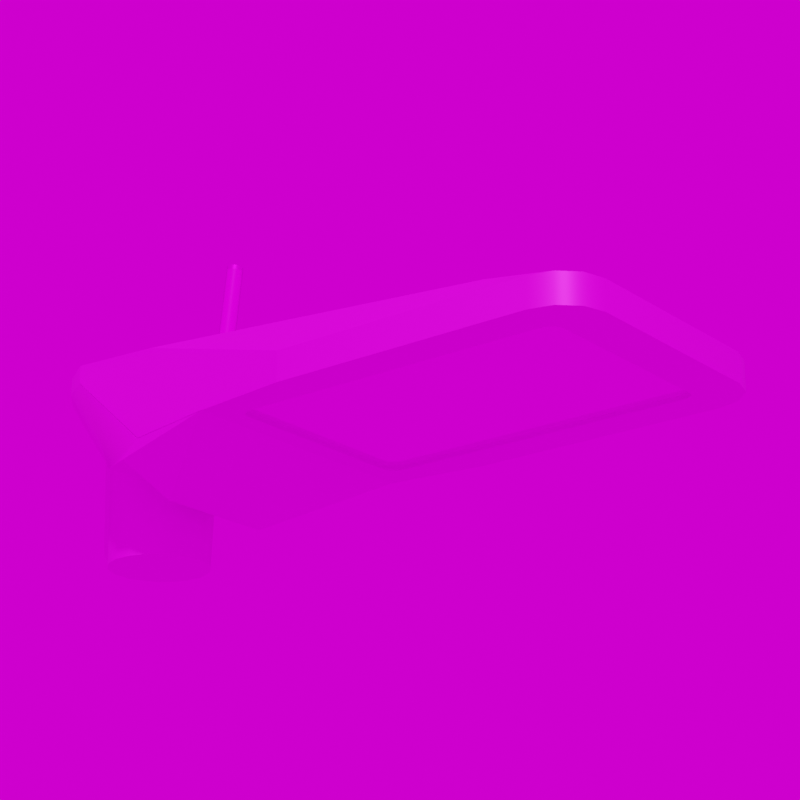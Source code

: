 # Source: Alfons_I.blend  (saved by Blender 3.6.11; exported with 4.5.12 LTS)
import bpy
from mathutils import Matrix  # noqa: F401  (used for matrix-valued properties, if any)

bpy.ops.wm.read_factory_settings(use_empty=True)
scene = bpy.context.scene
scene.name = 'Scene'

# ---- collections
col_collection = bpy.data.collections.new('Collection'); scene.collection.children.link(col_collection)

# ---- images (referenced by path relative to the original .blend; pixels are not part of the script)
import os
ASSET_DIR = os.environ.get("B2B_ASSET_DIR", "")  # directory of the original .blend (textures are referenced by path, not embedded)
HERE = os.path.dirname(os.path.abspath(__file__))  # packed textures are extracted next to this script under _unpacked/

def load_image(name, relpath, width, height, colorspace="sRGB"):
    """Load a texture the original file referenced (path relative to the .blend, or extracted next to this script)."""
    p = next((c for c in (os.path.join(HERE, relpath), os.path.join(ASSET_DIR, relpath)) if relpath and os.path.exists(c)), "")
    if p:
        img = bpy.data.images.load(p, check_existing=True)
        img.name = name
    else:  # same state as the original file: an image datablock whose file is absent (Cycles renders it pink)
        img = bpy.data.images.new(name, width, height)
        img.source = "FILE"
        img.filepath = "//" + (relpath or name)
    img.colorspace_settings.name = colorspace
    return img
img_ral_7016_anthrazitgrau_jpg_001 = load_image('RAL_7016_Anthrazitgrau.jpg.001', 'RAL_7016_Anthrazitgrau.jpg', 1024, 1024, 'sRGB')
img_led_4x8_jpg_001 = load_image('LED_4x8.jpg.001', 'LED_4x8.jpg', 1024, 1024, 'sRGB')
img_ral_9005_tiefschwarz_jpg_001 = load_image('RAL_9005_Tiefschwarz.jpg.001', 'RAL_9005_Tiefschwarz.jpg', 1024, 1024, 'sRGB')
img_metal012_1k_color_jpg_001 = load_image('Metal012_1K_Color.jpg.001', 'Metal012_1K_Color.jpg', 1024, 1024, 'sRGB')
img_kloofendal_48d_partly_cloudy_puresky_8k_hdr_001 = load_image('kloofendal_48d_partly_cloudy_puresky_8k.hdr.001', 'kloofendal_48d_partly_cloudy_puresky_8k.hdr', 1024, 1024, 'Linear Rec.709')

# ---- materials (node trees are filled in below, after node groups)
mat_anthrazitgrau = bpy.data.materials.new('Anthrazitgrau')
mat_led_4x8 = bpy.data.materials.new('LED 4x8')
mat_tiefschwarz_001 = bpy.data.materials.new('Tiefschwarz.001')
mat_metall = bpy.data.materials.new('Metall')

# ---- node groups
ng_auto_smooth = bpy.data.node_groups.new('Auto Smooth', 'GeometryNodeTree')
_s = ng_auto_smooth.interface.new_socket(name='Geometry', in_out='OUTPUT', socket_type='NodeSocketGeometry')
_s = ng_auto_smooth.interface.new_socket(name='Geometry', in_out='INPUT', socket_type='NodeSocketGeometry')
_s = ng_auto_smooth.interface.new_socket(name='Angle', in_out='INPUT', socket_type='NodeSocketFloat')
_s.subtype = 'ANGLE'
_s.min_value = 0.0
_s.max_value = 3.142
ng_auto_smooth.is_modifier = True
_N = ng_auto_smooth.nodes; _L = ng_auto_smooth.links
n0 = _N.new('NodeGroupOutput'); n0.name = 'Group Output'; n0.location = (480, -100)
n1 = _N.new('NodeGroupInput'); n1.name = 'Group Input'; n1.location = (-420, -300)
n2 = _N.new('NodeGroupInput'); n2.name = 'Group Input.001'; n2.location = (-60, -100)
n3 = _N.new('GeometryNodeSetShadeSmooth'); n3.name = 'Set Shade Smooth'; n3.location = (120, -100)
n3.domain = 'EDGE'
n4 = _N.new('GeometryNodeSetShadeSmooth'); n4.name = 'Set Shade Smooth.001'; n4.location = (300, -100)
n5 = _N.new('GeometryNodeInputMeshEdgeAngle'); n5.name = 'Edge Angle'; n5.location = (-420, -220)
n6 = _N.new('GeometryNodeInputEdgeSmooth'); n6.name = 'Is Edge Smooth'; n6.location = (-60, -160)
n7 = _N.new('GeometryNodeInputShadeSmooth'); n7.name = 'Is Face Smooth'; n7.location = (-240, -340)
n8 = _N.new('FunctionNodeBooleanMath'); n8.name = 'Boolean Math'; n8.location = (-60, -220)
n9 = _N.new('FunctionNodeCompare'); n9.name = 'Compare'; n9.location = (-240, -180)
n9.operation = 'LESS_EQUAL'
_L.new(n5.outputs[0], n9.inputs[0])
_L.new(n4.outputs[0], n0.inputs[0])
_L.new(n1.outputs[1], n9.inputs[1])
_L.new(n9.outputs[0], n8.inputs[0])
_L.new(n7.outputs[0], n8.inputs[1])
_L.new(n2.outputs[0], n3.inputs[0])
_L.new(n6.outputs[0], n3.inputs[1])
_L.new(n3.outputs[0], n4.inputs[0])
_L.new(n8.outputs[0], n3.inputs[2])
n0.is_active_output = True

# ---- material node trees
mat_anthrazitgrau.use_nodes = True; mat_anthrazitgrau.node_tree.nodes.clear()
_N = mat_anthrazitgrau.node_tree.nodes; _L = mat_anthrazitgrau.node_tree.links
n0 = _N.new('ShaderNodeBsdfPrincipled'); n0.name = 'Principled BSDF'; n0.location = (10, 300)
n0.distribution = 'GGX'
n0.subsurface_method = 'RANDOM_WALK_SKIN'
n0.inputs[1].default_value = 0.5
n0.inputs[3].default_value = 1.45
n0.inputs[27].default_value = (0.0, 0.0, 0.0, 1.0)
n0.inputs[28].default_value = 1.0
n1 = _N.new('ShaderNodeOutputMaterial'); n1.name = 'Material Output'; n1.location = (300, 300)
n2 = _N.new('ShaderNodeTexImage'); n2.name = 'Image Texture'; n2.location = (-280, 280)
n2.image = img_ral_7016_anthrazitgrau_jpg_001
_L.new(n0.outputs[0], n1.inputs[0])
_L.new(n2.outputs[0], n0.inputs[0])
n1.is_active_output = True
mat_led_4x8.use_nodes = True; mat_led_4x8.node_tree.nodes.clear()
_N = mat_led_4x8.node_tree.nodes; _L = mat_led_4x8.node_tree.links
n0 = _N.new('ShaderNodeBsdfPrincipled'); n0.name = 'Principled BSDF'; n0.location = (10, 300)
n0.distribution = 'GGX'
n0.subsurface_method = 'RANDOM_WALK_SKIN'
n0.inputs[1].default_value = 0.9
n0.inputs[2].default_value = 0.1
n0.inputs[3].default_value = 1.45
n0.inputs[27].default_value = (0.0, 0.0, 0.0, 1.0)
n0.inputs[28].default_value = 1.0
n1 = _N.new('ShaderNodeOutputMaterial'); n1.name = 'Material Output'; n1.location = (300, 300)
n2 = _N.new('ShaderNodeTexImage'); n2.name = 'Image Texture'; n2.location = (-280, 280)
n2.image = img_led_4x8_jpg_001
_L.new(n0.outputs[0], n1.inputs[0])
_L.new(n2.outputs[0], n0.inputs[0])
n1.is_active_output = True
mat_tiefschwarz_001.use_nodes = True; mat_tiefschwarz_001.node_tree.nodes.clear()
_N = mat_tiefschwarz_001.node_tree.nodes; _L = mat_tiefschwarz_001.node_tree.links
n0 = _N.new('ShaderNodeBsdfPrincipled'); n0.name = 'Principled BSDF'; n0.location = (10, 300)
n0.distribution = 'GGX'
n0.subsurface_method = 'RANDOM_WALK_SKIN'
n0.inputs[1].default_value = 0.5
n0.inputs[2].default_value = 0.2
n0.inputs[3].default_value = 1.45
n0.inputs[27].default_value = (0.0, 0.0, 0.0, 1.0)
n0.inputs[28].default_value = 1.0
n1 = _N.new('ShaderNodeOutputMaterial'); n1.name = 'Material Output'; n1.location = (300, 300)
n2 = _N.new('ShaderNodeTexImage'); n2.name = 'Image Texture'; n2.location = (-280, 280)
n2.image = img_ral_9005_tiefschwarz_jpg_001
_L.new(n0.outputs[0], n1.inputs[0])
_L.new(n2.outputs[0], n0.inputs[0])
n1.is_active_output = True
mat_metall.use_nodes = True; mat_metall.node_tree.nodes.clear()
_N = mat_metall.node_tree.nodes; _L = mat_metall.node_tree.links
n0 = _N.new('ShaderNodeBsdfPrincipled'); n0.name = 'Principled BSDF'; n0.location = (10, 300)
n0.distribution = 'GGX'
n0.subsurface_method = 'RANDOM_WALK_SKIN'
n0.inputs[1].default_value = 0.9
n0.inputs[2].default_value = 0.4
n0.inputs[3].default_value = 1.45
n0.inputs[27].default_value = (0.0, 0.0, 0.0, 1.0)
n0.inputs[28].default_value = 1.0
n1 = _N.new('ShaderNodeOutputMaterial'); n1.name = 'Material Output'; n1.location = (300, 300)
n2 = _N.new('ShaderNodeTexImage'); n2.name = 'Image Texture'; n2.location = (-280, 280)
n2.image = img_metal012_1k_color_jpg_001
_L.new(n0.outputs[0], n1.inputs[0])
_L.new(n2.outputs[0], n0.inputs[0])
n1.is_active_output = True

# ---- world
world_world = bpy.data.worlds.new('World'); scene.world = world_world
world_world.use_nodes = True; world_world.node_tree.nodes.clear()
_N = world_world.node_tree.nodes; _L = world_world.node_tree.links
n0 = _N.new('ShaderNodeOutputWorld'); n0.name = 'World Output'; n0.location = (300, 300)
n1 = _N.new('ShaderNodeBackground'); n1.name = 'Background'; n1.location = (10, 300)
n2 = _N.new('ShaderNodeTexEnvironment'); n2.name = 'Environment Texture'; n2.location = (-280, 280)
n2.image = img_kloofendal_48d_partly_cloudy_puresky_8k_hdr_001
_L.new(n1.outputs[0], n0.inputs[0])
_L.new(n2.outputs[0], n1.inputs[0])
n0.is_active_output = True
world_world.color = (0.05088, 0.05088, 0.05088)
world_world.use_sun_shadow = False
world_world.sun_shadow_jitter_overblur = 0.0

# ---- cameras
cam_camera = bpy.data.cameras.new('Camera')
cam_camera.lens = 100.0

# ---- meshes
me_cylinder_003 = bpy.data.meshes.new('Cylinder.003')
me_cylinder_003.from_pydata([(0.0, 0.04, -0.07669), (-2.265e-11, 0.04211, 0.05), (0.01531, 0.03696, -0.07669), (0.01665, 0.0388, 0.05), (0.02828, 0.02828, -0.07669), (0.03076, 0.02937, 0.05), (0.03696, 0.01531, -0.07669), (0.04019, 0.01526, 0.05), (0.04, 0.0, -0.07669), (0.0435, -0.001387, 0.05), (0.03696, -0.01531, -0.07669), (0.04019, -0.01803, 0.05), (0.02828, -0.02828, -0.07669), (0.03076, -0.03214, 0.05), (0.01531, -0.03696, -0.07669), (0.01665, -0.04157, 0.05), (0.0, -0.04, -0.07669), (-2.265e-11, -0.04488, 0.05), (-0.01531, -0.03696, -0.07669), (-0.01665, -0.04157, 0.05), (-0.02828, -0.02828, -0.07669), (-0.03076, -0.03214, 0.05), (-0.03696, -0.01531, -0.07669), (-0.04019, -0.01803, 0.05), (-0.04, 0.0, -0.07669), (-0.0435, -0.001387, 0.05), (-0.03696, 0.01531, -0.07669), (-0.04019, 0.01526, 0.05), (-0.02828, 0.02828, -0.07669), (-0.03076, 0.02937, 0.05), (-0.01531, 0.03696, -0.07669), (-0.01665, 0.0388, 0.05), (0.002759, 0.05387, -0.0603), (0.01807, 0.05083, -0.0603), (0.01978, 0.05456, 0.05346), (0.003135, 0.05787, 0.05346)], [], [(3, 33, 34), (3, 4, 2), (5, 6, 4), (7, 8, 6), (9, 10, 8), (11, 12, 10), (13, 14, 12), (15, 16, 14), (16, 19, 18), (18, 21, 20), (20, 23, 22), (22, 25, 24), (24, 27, 26), (26, 29, 28), (21, 13, 5), (28, 31, 30), (30, 1, 0), (22, 26, 30), (35, 33, 32), (3, 35, 1), (1, 32, 0), (2, 32, 33), (3, 2, 33), (3, 5, 4), (5, 7, 6), (7, 9, 8), (9, 11, 10), (11, 13, 12), (13, 15, 14), (15, 17, 16), (16, 17, 19), (18, 19, 21), (20, 21, 23), (22, 23, 25), (24, 25, 27), (26, 27, 29), (5, 3, 1), (1, 31, 29), (29, 27, 21), (27, 25, 21), (25, 23, 21), (21, 19, 13), (19, 17, 13), (17, 15, 13), (13, 11, 9), (9, 7, 13), (7, 5, 13), (5, 1, 21), (1, 29, 21), (28, 29, 31), (30, 31, 1), (30, 0, 2), (2, 4, 6), (6, 8, 10), (10, 12, 14), (14, 16, 18), (18, 20, 22), (22, 24, 26), (26, 28, 30), (30, 2, 14), (2, 6, 14), (6, 10, 14), (14, 18, 30), (18, 22, 30), (35, 34, 33), (3, 34, 35), (1, 35, 32), (2, 0, 32)])
me_cylinder_003.polygons.foreach_set('use_smooth', [True] * 68)
_uv = me_cylinder_003.uv_layers.new(name='UVMap')
_uv.uv.foreach_set('vector', [0.9375, 1.0, 0.9375, 0.5, 0.9375, 1.0, 0.9375, 1.0, 0.875, 0.5, 0.9375, 0.5, 0.875, 1.0, 0.8125, 0.5, 0.875, 0.5, 0.8125, 1.0, 0.75, 0.5, 0.8125, 0.5, 0.75, 1.0, 0.6875, 0.5, 0.75, 0.5, 0.6875, 1.0, 0.625, 0.5, 0.6875, 0.5, 0.625, 1.0, 0.5625, 0.5, 0.625, 0.5, 0.5625, 1.0, 0.5, 0.5, 0.5625, 0.5, 0.5, 0.5, 0.4375, 1.0, 0.4375, 0.5, 0.4375, 0.5, 0.375, 1.0, 0.375, 0.5, 0.375, 0.5, 0.3125, 1.0, 0.3125, 0.5, 0.3125, 0.5, 0.25, 1.0, 0.25, 0.5, 0.25, 0.5, 0.1875, 1.0, 0.1875, 0.5, 0.1875, 0.5, 0.125, 1.0, 0.125, 0.5, 0.08029, 0.08029, 0.4197, 0.08029, 0.4197, 0.4197, 0.125, 0.5, 0.0625, 1.0, 0.0625, 0.5, 0.0625, 0.5, 0.0, 1.0, 0.0, 0.5, 0.5283, 0.1582, 0.5283, 0.3418, 0.6582, 0.4717, 1.0, 1.0, 0.9375, 0.5, 1.0, 0.5, 0.3418, 0.4717, 0.25, 0.49, 0.25, 0.49, 0.0, 1.0, 0.0, 0.5, 0.0, 0.5, 0.8418, 0.4717, 0.75, 0.49, 0.8418, 0.4717, 0.9375, 1.0, 0.9375, 0.5, 0.9375, 0.5, 0.9375, 1.0, 0.875, 1.0, 0.875, 0.5, 0.875, 1.0, 0.8125, 1.0, 0.8125, 0.5, 0.8125, 1.0, 0.75, 1.0, 0.75, 0.5, 0.75, 1.0, 0.6875, 1.0, 0.6875, 0.5, 0.6875, 1.0, 0.625, 1.0, 0.625, 0.5, 0.625, 1.0, 0.5625, 1.0, 0.5625, 0.5, 0.5625, 1.0, 0.5, 1.0, 0.5, 0.5, 0.5, 0.5, 0.5, 1.0, 0.4375, 1.0, 0.4375, 0.5, 0.4375, 1.0, 0.375, 1.0, 0.375, 0.5, 0.375, 1.0, 0.3125, 1.0, 0.3125, 0.5, 0.3125, 1.0, 0.25, 1.0, 0.25, 0.5, 0.25, 1.0, 0.1875, 1.0, 0.1875, 0.5, 0.1875, 1.0, 0.125, 1.0, 0.4197, 0.4197, 0.3418, 0.4717, 0.25, 0.49, 0.25, 0.49, 0.1582, 0.4717, 0.08029, 0.4197, 0.08029, 0.4197, 0.02827, 0.3418, 0.08029, 0.08029, 0.02827, 0.3418, 0.01, 0.25, 0.08029, 0.08029, 0.01, 0.25, 0.02827, 0.1582, 0.08029, 0.08029, 0.08029, 0.08029, 0.1582, 0.02827, 0.4197, 0.08029, 0.1582, 0.02827, 0.25, 0.01, 0.4197, 0.08029, 0.25, 0.01, 0.3418, 0.02827, 0.4197, 0.08029, 0.4197, 0.08029, 0.4717, 0.1582, 0.49, 0.25, 0.49, 0.25, 0.4717, 0.3418, 0.4197, 0.08029, 0.4717, 0.3418, 0.4197, 0.4197, 0.4197, 0.08029, 0.4197, 0.4197, 0.25, 0.49, 0.08029, 0.08029, 0.25, 0.49, 0.08029, 0.4197, 0.08029, 0.08029, 0.125, 0.5, 0.125, 1.0, 0.0625, 1.0, 0.0625, 0.5, 0.0625, 1.0, 0.0, 1.0, 0.6582, 0.4717, 0.75, 0.49, 0.8418, 0.4717, 0.8418, 0.4717, 0.9197, 0.4197, 0.9717, 0.3418, 0.9717, 0.3418, 0.99, 0.25, 0.9717, 0.1582, 0.9717, 0.1582, 0.9197, 0.08029, 0.8418, 0.02827, 0.8418, 0.02827, 0.75, 0.01, 0.6582, 0.02827, 0.6582, 0.02827, 0.5803, 0.08029, 0.5283, 0.1582, 0.5283, 0.1582, 0.51, 0.25, 0.5283, 0.3418, 0.5283, 0.3418, 0.5803, 0.4197, 0.6582, 0.4717, 0.6582, 0.4717, 0.8418, 0.4717, 0.8418, 0.02827, 0.8418, 0.4717, 0.9717, 0.3418, 0.8418, 0.02827, 0.9717, 0.3418, 0.9717, 0.1582, 0.8418, 0.02827, 0.8418, 0.02827, 0.6582, 0.02827, 0.6582, 0.4717, 0.6582, 0.02827, 0.5283, 0.1582, 0.6582, 0.4717, 1.0, 1.0, 0.9375, 1.0, 0.9375, 0.5, 0.3418, 0.4717, 0.3418, 0.4717, 0.25, 0.49, 0.0, 1.0, 0.0, 1.0, 0.0, 0.5, 0.8418, 0.4717, 0.75, 0.49, 0.75, 0.49])
me_cylinder_003.materials.append(mat_anthrazitgrau)
me_cylinder_003.update()
me_cube_002 = bpy.data.meshes.new('Cube.002')
me_cube_002.from_pydata([(-0.2735, -0.2023, 0.05428), (0.2735, -0.2023, -0.02918), (0.2735, -0.2023, 0.05428), (-0.2028, -0.04536, 0.2278), (0.2028, -0.04536, 0.2278), (-0.1981, -0.003869, -0.07843), (0.1981, -0.003869, -0.07843), (-0.2735, -0.4156, 0.05428), (-0.1909, -0.4535, 0.05428), (-0.2605, -0.3784, 0.08621), (-0.2624, -0.4345, 0.05428), (-0.2322, -0.4484, 0.05428), (0.1909, -0.4535, 0.05428), (0.2735, -0.4156, 0.05428), (0.2605, -0.3784, 0.08621), (0.2322, -0.4484, 0.05428), (0.2624, -0.4345, 0.05428), (-0.1734, 0.04513, 0.2129), (-0.01501, 0.09291, 0.1909), (-0.1543, 0.06342, 0.2045), (-0.1175, 0.07892, 0.1974), (-0.06862, 0.08928, 0.1926), (-0.01501, 0.09301, 0.2234), (-0.1734, 0.04551, 0.2663), (-0.06862, 0.08936, 0.2266), (-0.1175, 0.07897, 0.2359), (-0.1543, 0.06341, 0.2499), (0.01501, 0.09291, 0.1909), (0.1734, 0.04513, 0.2129), (0.06862, 0.08928, 0.1926), (0.1175, 0.07892, 0.1974), (0.1543, 0.06342, 0.2045), (0.1734, 0.04551, 0.2663), (0.01501, 0.09301, 0.2234), (0.1543, 0.06341, 0.2499), (0.1175, 0.07897, 0.2359), (0.06862, 0.08936, 0.2266), (-0.2075, -0.02235, -0.07059), (0.2075, -0.02235, -0.07059), (-0.116, -0.03332, -0.1565), (0.116, -0.03332, -0.1565), (-0.2735, -0.2023, -0.02918), (-0.2322, -0.4484, -0.02918), (-0.1909, -0.4535, -0.02918), (-0.2624, -0.4345, -0.02918), (-0.2735, -0.4156, -0.02918), (0.1909, -0.4535, -0.02918), (0.2322, -0.4484, -0.02918), (0.2624, -0.4345, -0.02918), (0.2735, -0.4156, -0.02918), (-0.1814, -0.1385, -0.02918), (-0.2016, -0.1514, -0.02918), (-0.1989, -0.1449, -0.02918), (-0.1915, -0.1402, -0.02918), (0.2016, -0.1514, -0.02918), (0.1814, -0.1385, -0.02918), (0.1989, -0.1449, -0.02918), (0.1915, -0.1402, -0.02918), (-0.2016, -0.4032, -0.02918), (-0.1814, -0.4161, -0.02918), (-0.198, -0.4285, -0.02918), (-0.2104, -0.4254, -0.02918), (-0.2138, -0.4198, -0.02918), (-0.2144, -0.416, -0.02918), (-0.1989, -0.4097, -0.02918), (-0.1915, -0.4144, -0.02918), (0.1814, -0.4161, -0.02918), (0.2016, -0.4032, -0.02918), (0.2217, -0.4159, -0.02918), (0.2208, -0.4219, -0.02918), (0.2154, -0.4307, -0.02918), (0.196, -0.4355, -0.02918), (0.1915, -0.4144, -0.02918), (0.1989, -0.4097, -0.02918), (-0.1814, -0.4161, -0.0162), (-0.2016, -0.4032, -0.0162), (-0.1915, -0.4144, -0.0162), (-0.1989, -0.4097, -0.0162), (-0.2016, -0.1514, -0.0162), (-0.1814, -0.1385, -0.0162), (-0.1989, -0.1449, -0.0162), (-0.1915, -0.1402, -0.0162), (0.2016, -0.4032, -0.0162), (0.1814, -0.4161, -0.0162), (0.1989, -0.4097, -0.0162), (0.1915, -0.4144, -0.0162), (0.1814, -0.1385, -0.0162), (0.2016, -0.1514, -0.0162), (0.1915, -0.1402, -0.0162), (0.1989, -0.1449, -0.0162), (-0.2164, -0.04078, -0.0301), (-0.2167, -0.0415, -0.02798), (-0.2134, -0.04115, -0.02898), (0.2167, -0.0415, -0.02798), (0.2164, -0.04078, -0.0301), (0.2134, -0.04115, -0.02898), (-0.1734, 0.04513, 0.2129), (-0.1734, 0.04513, 0.2142), (-0.1708, 0.04513, 0.2136), (-0.1737, 0.04459, 0.2659), (-0.1734, 0.04551, 0.2663), (-0.1734, 0.04506, 0.2639), (-0.1735, 0.04505, 0.2639), (0.1734, 0.04513, 0.2142), (0.1734, 0.04513, 0.2129), (0.1708, 0.04513, 0.2136), (0.1734, 0.04551, 0.2663), (0.1737, 0.04459, 0.2659), (0.1734, 0.04506, 0.2639), (0.1735, 0.04505, 0.2639), (0.2505, -0.1185, -0.0301), (0.2513, -0.1204, -0.02799), (0.2518, -0.1217, -0.02918), (0.2507, -0.1213, -0.02918), (0.2505, -0.1207, -0.02918), (0.2509, -0.1203, -0.0298), (0.2475, -0.12, -0.0291), (-0.2513, -0.1204, -0.02799), (-0.2505, -0.1185, -0.0301), (-0.2509, -0.1203, -0.0298), (-0.2505, -0.1207, -0.02918), (-0.2507, -0.1213, -0.02918), (-0.2518, -0.1217, -0.02918), (-0.2475, -0.12, -0.0291)], [], [(12, 43, 46), (14, 2, 4), (0, 9, 3), (7, 41, 45), (118, 39, 119), (56, 112, 1), (94, 38, 6), (8, 12, 3), (103, 105, 28), (18, 33, 27), (3, 101, 97), (120, 55, 50), (90, 37, 118), (97, 101, 23), (23, 100, 106), (37, 6, 38), (5, 27, 6), (4, 99, 3), (104, 6, 28), (108, 4, 103), (4, 111, 93), (2, 49, 1), (7, 10, 9), (10, 11, 9), (11, 8, 9), (12, 15, 14), (15, 16, 14), (16, 13, 14), (8, 42, 43), (11, 44, 42), (10, 45, 44), (46, 15, 12), (47, 16, 15), (48, 13, 16), (68, 48, 69), (17, 19, 5), (19, 20, 5), (20, 21, 5), (21, 18, 5), (27, 29, 6), (29, 30, 6), (30, 31, 6), (31, 28, 6), (22, 21, 24), (24, 20, 25), (25, 19, 26), (26, 17, 23), (28, 34, 32), (31, 35, 34), (30, 36, 35), (29, 33, 36), (117, 3, 91), (0, 117, 122), (111, 2, 112), (38, 39, 37), (52, 122, 121), (55, 79, 50), (40, 120, 39), (67, 87, 54), (59, 83, 66), (46, 43, 59), (62, 42, 44), (74, 75, 79), (70, 46, 71), (69, 47, 70), (63, 44, 45), (61, 43, 42), (110, 40, 38), (67, 54, 1), (41, 58, 45), (120, 53, 52), (61, 62, 64), (73, 68, 69), (75, 64, 58), (77, 65, 64), (76, 59, 65), (67, 84, 82), (73, 85, 84), (72, 83, 85), (87, 56, 54), (89, 57, 56), (88, 55, 57), (51, 80, 78), (52, 81, 80), (53, 79, 81), (51, 75, 58), (99, 102, 101), (102, 100, 101), (106, 109, 108), (109, 107, 108), (116, 111, 114), (120, 121, 117), (107, 102, 99), (109, 100, 102), (96, 92, 98), (98, 91, 97), (104, 95, 94), (105, 93, 95), (91, 123, 117), (123, 90, 118), (94, 116, 110), (116, 93, 111), (90, 17, 5), (57, 114, 56), (55, 114, 57), (55, 120, 114), (114, 113, 56), (121, 120, 52), (120, 50, 53), (12, 8, 43), (14, 13, 2), (0, 7, 9), (7, 0, 41), (118, 37, 39), (56, 113, 112), (94, 110, 38), (14, 4, 12), (4, 3, 12), (3, 9, 8), (32, 106, 108), (32, 108, 103), (105, 104, 28), (28, 32, 103), (18, 22, 33), (97, 91, 3), (3, 99, 101), (90, 5, 37), (17, 96, 98), (17, 98, 97), (101, 100, 23), (23, 17, 97), (34, 35, 106), (35, 36, 106), (36, 33, 106), (33, 22, 106), (22, 24, 23), (24, 25, 23), (25, 26, 23), (106, 22, 23), (106, 32, 34), (37, 5, 6), (5, 18, 27), (4, 107, 99), (104, 94, 6), (107, 4, 108), (4, 93, 103), (2, 13, 49), (8, 11, 42), (11, 10, 44), (10, 7, 45), (46, 47, 15), (47, 48, 16), (48, 49, 13), (68, 49, 48), (22, 18, 21), (24, 21, 20), (25, 20, 19), (26, 19, 17), (28, 31, 34), (31, 30, 35), (30, 29, 36), (29, 27, 33), (122, 41, 0), (0, 3, 117), (4, 2, 111), (2, 1, 112), (38, 40, 39), (52, 41, 122), (55, 86, 79), (40, 115, 114), (114, 120, 40), (120, 119, 39), (67, 82, 87), (59, 74, 83), (43, 60, 59), (59, 66, 46), (66, 71, 46), (62, 61, 42), (75, 78, 79), (78, 80, 81), (79, 78, 81), (79, 86, 83), (86, 88, 87), (88, 89, 87), (87, 82, 83), (82, 84, 85), (83, 82, 85), (83, 74, 79), (74, 76, 75), (76, 77, 75), (86, 87, 83), (70, 47, 46), (69, 48, 47), (63, 62, 44), (61, 60, 43), (110, 115, 40), (49, 68, 67), (54, 56, 1), (49, 67, 1), (41, 52, 51), (51, 58, 41), (58, 63, 45), (63, 58, 64), (65, 59, 60), (63, 64, 62), (64, 65, 60), (61, 64, 60), (71, 66, 72), (73, 67, 68), (71, 72, 73), (69, 70, 73), (70, 71, 73), (75, 77, 64), (77, 76, 65), (76, 74, 59), (67, 73, 84), (73, 72, 85), (72, 66, 83), (87, 89, 56), (89, 88, 57), (88, 86, 55), (51, 52, 80), (52, 53, 81), (53, 50, 79), (51, 78, 75), (115, 110, 114), (110, 116, 114), (111, 112, 113), (111, 113, 114), (123, 118, 120), (118, 119, 120), (121, 122, 117), (123, 120, 117), (107, 109, 102), (109, 106, 100), (96, 90, 92), (98, 92, 91), (104, 105, 95), (105, 103, 93), (91, 92, 123), (123, 92, 90), (94, 95, 116), (116, 95, 93), (90, 96, 17)])
me_cube_002.polygons.foreach_set('use_smooth', [1, 1, 1, 1, 1, 1, 1, 1, 1, 1, 1, 0, 1, 1, 1, 1, 1, 1, 1, 1, 1, 1, 1, 1, 1, 1, 1, 1, 1, 1, 1, 1, 1, 1, 1, 1, 1, 1, 1, 1, 1, 1, 1, 1, 1, 1, 1, 1, 1, 1, 1, 1, 1, 1, 1, 1, 1, 1, 1, 1, 1, 1, 1, 1, 1, 1, 1, 1, 1, 1, 0, 1, 1, 1, 1, 1, 1, 1, 1, 1, 1, 1, 1, 1, 1, 1, 1, 1, 1, 1, 1, 1, 1, 1, 1, 1, 1, 1, 1, 1, 1, 1, 1, 0, 0, 0, 0, 0, 0, 1, 1, 1, 1, 1, 1, 1, 1, 1, 1, 1, 1, 1, 1, 1, 1, 1, 1, 1, 1, 1, 1, 1, 1, 1, 1, 1, 1, 1, 1, 1, 1, 1, 1, 1, 1, 1, 1, 1, 1, 1, 1, 1, 1, 1, 1, 1, 1, 1, 1, 1, 1, 1, 1, 1, 1, 1, 1, 1, 1, 1, 1, 1, 1, 1, 1, 1, 1, 1, 1, 1, 1, 1, 1, 1, 1, 1, 1, 1, 1, 1, 1, 1, 1, 1, 1, 1, 1, 1, 1, 1, 1, 1, 1, 1, 1, 1, 1, 1, 1, 1, 1, 1, 1, 1, 1, 1, 1, 1, 1, 1, 1, 1, 1, 1, 1, 1, 1, 1, 1, 1, 1, 1, 1, 1, 1, 1, 1, 1, 1, 1, 1, 1, 1, 1])
me_cube_002.polygons.foreach_set('material_index', [0, 0, 0, 0, 0, 0, 0, 0, 0, 0, 0, 0, 0, 0, 0, 0, 0, 0, 0, 0, 0, 0, 0, 0, 0, 0, 0, 0, 0, 0, 0, 0, 0, 0, 0, 0, 0, 0, 0, 0, 0, 0, 0, 0, 0, 0, 0, 0, 0, 0, 0, 0, 0, 0, 0, 0, 0, 0, 0, 0, 0, 0, 1, 0, 0, 0, 0, 0, 0, 0, 0, 0, 0, 0, 0, 0, 0, 0, 0, 0, 0, 0, 0, 0, 0, 0, 0, 0, 0, 0, 0, 0, 0, 0, 0, 0, 0, 0, 0, 0, 0, 0, 0, 0, 0, 0, 0, 0, 0, 0, 0, 0, 0, 0, 0, 0, 0, 0, 0, 0, 0, 0, 0, 0, 0, 0, 0, 0, 0, 0, 0, 0, 0, 0, 0, 0, 0, 0, 0, 0, 0, 0, 0, 0, 0, 0, 0, 0, 0, 0, 0, 0, 0, 0, 0, 0, 0, 0, 0, 0, 0, 0, 0, 0, 0, 0, 0, 0, 0, 0, 0, 0, 0, 0, 0, 0, 0, 0, 1, 1, 1, 1, 1, 1, 1, 1, 1, 1, 1, 1, 1, 0, 0, 0, 0, 0, 0, 0, 0, 0, 0, 0, 0, 0, 0, 0, 0, 0, 0, 0, 0, 0, 0, 0, 0, 0, 0, 0, 0, 0, 0, 0, 0, 0, 0, 0, 0, 0, 0, 0, 0, 0, 0, 0, 0, 0, 0, 0, 0, 0, 0, 0, 0, 0])
_k = set([(0, 3), (0, 7), (0, 41), (1, 2), (1, 49), (1, 112), (2, 4), (2, 13), (3, 9), (3, 99), (4, 14), (4, 107), (5, 6), (7, 10), (8, 11), (8, 12), (9, 10), (10, 11), (12, 15), (13, 16), (14, 16), (15, 16), (17, 19), (18, 21), (18, 27), (19, 20), (20, 21), (22, 24), (22, 33), (23, 26), (24, 25), (25, 26), (27, 29), (28, 31), (29, 30), (30, 31), (32, 34), (33, 36), (34, 35), (35, 36), (37, 38), (37, 39), (37, 118), (38, 40), (38, 110), (39, 40), (39, 119), (40, 115), (41, 45), (41, 122), (42, 43), (42, 44), (43, 46), (44, 45), (46, 47), (47, 48), (48, 49), (50, 55), (51, 58), (54, 67), (59, 66), (74, 76), (74, 83), (75, 77), (75, 78), (76, 77), (78, 80), (79, 81), (79, 86), (80, 81), (82, 84), (82, 87), (83, 85), (84, 85), (86, 88), (87, 89), (88, 89), (110, 115), (114, 115), (114, 120), (118, 119), (119, 120)])
me_cube_002.attributes.new('sharp_edge', 'BOOLEAN', 'EDGE').data.foreach_set('value', [ (min(e.vertices), max(e.vertices)) in _k for e in me_cube_002.edges])
_uv = me_cube_002.uv_layers.new(name='UVMap')
_uv.uv.foreach_set('vector', [0.625, 0.7878, 0.375, 0.9622, 0.375, 0.7878, 0.625, 0.704, 0.625, 0.5, 0.625, 0.5, 0.625, 0.25, 0.625, 0.02112, 0.625, 0.25, 0.625, 0.03776, 0.375, 0.25, 0.375, 0.03776, 0.375, 0.25, 0.375, 0.25, 0.375, 0.25, 0.3629, 0.5, 0.375, 0.5, 0.375, 0.5, 0.375, 0.5, 0.375, 0.5, 0.375, 0.5, 0.8372, 0.75, 0.6628, 0.75, 0.875, 0.5, 0.3808, 0.5, 0.376, 0.5, 0.375, 0.5, 0.375, 0.3625, 0.625, 0.3875, 0.375, 0.3875, 0.625, 0.25, 0.6203, 0.25, 0.3808, 0.25, 0.0, 0.0, 0.0, 0.0, 0.0, 0.0, 0.375, 0.25, 0.375, 0.25, 0.375, 0.25, 0.3808, 0.25, 0.6203, 0.25, 0.625, 0.25, 0.875, 0.5, 0.875, 0.5, 0.625, 0.5, 0.125, 0.5, 0.375, 0.5, 0.375, 0.5, 0.125, 0.5, 0.2625, 0.5, 0.375, 0.5, 0.625, 0.5, 0.875, 0.5, 0.875, 0.5, 0.375, 0.5, 0.375, 0.5, 0.375, 0.5, 0.6203, 0.5, 0.625, 0.5, 0.3808, 0.5, 0.625, 0.5, 0.3762, 0.5, 0.3762, 0.5, 0.625, 0.5, 0.375, 0.7122, 0.375, 0.5, 0.625, 0.03776, 0.625, 0.01057, 0.625, 0.02112, 0.625, 0.01057, 0.625, 0.006191, 0.625, 0.02112, 0.625, 0.006191, 0.625, 0.007238, 0.625, 0.02112, 0.6628, 0.75, 0.6439, 0.75, 0.625, 0.704, 0.6439, 0.75, 0.625, 0.7394, 0.625, 0.704, 0.625, 0.7394, 0.625, 0.7308, 0.625, 0.704, 0.625, 0.9622, 0.375, 1.0, 0.375, 0.9622, 0.625, 0.0, 0.375, 0.01888, 0.375, 0.0, 0.625, 0.01888, 0.375, 0.03776, 0.375, 0.01888, 0.375, 0.7878, 0.625, 0.7689, 0.625, 0.7878, 0.375, 0.7689, 0.625, 0.7311, 0.625, 0.7689, 0.375, 0.7311, 0.625, 0.7122, 0.625, 0.7311, 0.3649, 0.7063, 0.3699, 0.7311, 0.3638, 0.7126, 0.125, 0.5, 0.1223, 0.5, 0.125, 0.5, 0.1223, 0.5, 0.1524, 0.5, 0.125, 0.5, 0.1524, 0.5, 0.193, 0.5, 0.125, 0.5, 0.193, 0.5, 0.2375, 0.5, 0.125, 0.5, 0.2625, 0.5, 0.307, 0.5, 0.375, 0.5, 0.307, 0.5, 0.3476, 0.5, 0.375, 0.5, 0.3476, 0.5, 0.375, 0.5, 0.375, 0.5, 0.375, 0.5, 0.375, 0.5, 0.375, 0.5, 0.625, 0.3625, 0.3878, 0.318, 0.65, 0.318, 0.65, 0.318, 0.4244, 0.25, 0.625, 0.25, 0.625, 0.25, 0.3868, 0.25, 0.6436, 0.25, 0.6436, 0.25, 0.375, 0.25, 0.625, 0.25, 0.375, 0.5, 0.6436, 0.5, 0.625, 0.5, 0.3868, 0.5, 0.625, 0.5, 0.6436, 0.5, 0.4244, 0.5, 0.65, 0.432, 0.625, 0.5, 0.3878, 0.432, 0.625, 0.3875, 0.65, 0.432, 0.3762, 0.25, 0.625, 0.25, 0.3762, 0.25, 0.625, 0.25, 0.3762, 0.25, 0.375, 0.25, 0.3762, 0.5, 0.625, 0.5, 0.375, 0.5, 0.375, 0.5, 0.125, 0.5, 0.125, 0.5, 0.1357, 0.5031, 0.125, 0.5, 0.1252, 0.5001, 0.3489, 0.5, 0.1511, 0.5, 0.1511, 0.5, 0.375, 0.5, 0.1255, 0.5, 0.125, 0.5, 0.361, 0.694, 0.361, 0.514, 0.361, 0.514, 0.1723, 0.7194, 0.3277, 0.7194, 0.3277, 0.7194, 0.3372, 0.75, 0.1628, 0.75, 0.1723, 0.7194, 0.1442, 0.7184, 0.1439, 0.7449, 0.1301, 0.7311, -0.05329, 0.9637, -0.1148, 0.9188, -0.05329, -0.006454, 0.354, 0.7286, 0.3372, 0.75, 0.3445, 0.7332, 0.3632, 0.7149, 0.3561, 0.7449, 0.3583, 0.7244, 0.1373, 0.7082, 0.1301, 0.7311, 0.125, 0.7122, 0.1579, 0.7268, 0.1628, 0.75, 0.1439, 0.7449, 0.375, 0.5, 0.375, 0.5, 0.375, 0.5, 0.361, 0.694, 0.361, 0.514, 0.375, 0.5, 0.125, 0.5, 0.139, 0.694, 0.125, 0.7122, 0.0, 0.0, 0.0, 0.0, 0.0, 0.0, 0.1635, 0.7246, 0.1636, 0.7196, 0.1648, 0.7194, 0.361, 0.699, 0.3649, 0.7063, 0.3647, 0.7062, 0.139, 0.694, 0.139, 0.704, 0.139, 0.694, 0.1636, 0.7194, 0.1679, 0.7194, 0.1636, 0.7194, 0.1679, 0.7194, 0.1723, 0.7194, 0.1679, 0.7194, 0.361, 0.694, 0.361, 0.699, 0.361, 0.694, 0.361, 0.699, 0.361, 0.704, 0.361, 0.699, 0.3364, 0.7194, 0.3277, 0.7194, 0.3364, 0.7194, 0.361, 0.514, 0.361, 0.504, 0.361, 0.514, 0.3598, 0.5, 0.3544, 0.5, 0.3598, 0.5, 0.3544, 0.5, 0.3489, 0.5, 0.3544, 0.5, 0.139, 0.514, 0.139, 0.504, 0.139, 0.514, 0.1402, 0.5, 0.1456, 0.5, 0.1402, 0.5, 0.1456, 0.5, 0.1511, 0.5, 0.1456, 0.5, 0.139, 0.514, 0.139, 0.694, 0.139, 0.694, 0.6232, 0.25, 0.6241, 0.25, 0.6203, 0.25, 0.6241, 0.25, 0.625, 0.25, 0.6203, 0.25, 0.625, 0.5, 0.6249, 0.5, 0.6203, 0.5, 0.6249, 0.5, 0.6248, 0.5, 0.6203, 0.5, 0.375, 0.5, 0.375, 0.5, 0.3745, 0.5, 0.375, 0.25, 0.375, 0.25, 0.375, 0.25, 0.625, 0.5, 0.875, 0.5, 0.875, 0.5, 0.625, 0.5, 0.875, 0.5, 0.875, 0.5, 0.375, 0.25, 0.375, 0.25, 0.376, 0.25, 0.376, 0.25, 0.3762, 0.25, 0.3808, 0.25, 0.375, 0.5, 0.375, 0.5, 0.375, 0.5, 0.376, 0.5, 0.3762, 0.5, 0.375, 0.5, 0.3762, 0.25, 0.375, 0.25, 0.3762, 0.25, 0.375, 0.25, 0.375, 0.25, 0.375, 0.25, 0.375, 0.5, 0.375, 0.5, 0.375, 0.5, 0.375, 0.5, 0.3762, 0.5, 0.3762, 0.5, 0.375, 0.25, 0.375, 0.25, 0.375, 0.25, 0.0, 0.0, 0.0, 0.0, 0.0, 0.0, 0.0, 0.0, 0.0, 0.0, 0.0, 0.0, 0.0, 0.0, 0.0, 0.0, 0.0, 0.0, 0.0, 0.0, 0.0, 0.0, 0.0, 0.0, 0.0, 0.0, 0.0, 0.0, 0.0, 0.0, 0.0, 0.0, 0.0, 0.0, 0.0, 0.0, 0.625, 0.7878, 0.625, 0.9622, 0.375, 0.9622, 0.625, 0.704, 0.625, 0.7122, 0.625, 0.5, 0.625, 0.25, 0.625, 0.03776, 0.625, 0.02112, 0.625, 0.03776, 0.625, 0.25, 0.375, 0.25, 0.375, 0.25, 0.375, 0.25, 0.375, 0.25, 0.3629, 0.5, 0.3748, 0.5, 0.375, 0.5, 0.375, 0.5, 0.375, 0.5, 0.375, 0.5, 0.625, 0.704, 0.625, 0.5, 0.6628, 0.75, 0.625, 0.5, 0.875, 0.5, 0.6628, 0.75, 0.875, 0.5, 0.875, 0.7289, 0.8372, 0.75, 0.625, 0.5, 0.625, 0.5, 0.6203, 0.5, 0.625, 0.5, 0.6203, 0.5, 0.3808, 0.5, 0.376, 0.5, 0.375, 0.5, 0.375, 0.5, 0.375, 0.5, 0.625, 0.5, 0.3808, 0.5, 0.375, 0.3625, 0.625, 0.3625, 0.625, 0.3875, 0.3808, 0.25, 0.3762, 0.25, 0.625, 0.25, 0.625, 0.25, 0.625, 0.25, 0.6203, 0.25, 0.375, 0.25, 0.375, 0.25, 0.375, 0.25, 0.375, 0.25, 0.375, 0.25, 0.376, 0.25, 0.375, 0.25, 0.376, 0.25, 0.3808, 0.25, 0.6203, 0.25, 0.625, 0.25, 0.625, 0.25, 0.625, 0.25, 0.375, 0.25, 0.3808, 0.25, 0.6328, 0.5, 0.6561, 0.5, 0.625, 0.5, 0.6561, 0.5, 0.6936, 0.5, 0.625, 0.5, 0.6936, 0.5, 0.7375, 0.5, 0.625, 0.5, 0.7375, 0.5, 0.7625, 0.5, 0.625, 0.5, 0.7625, 0.5, 0.8064, 0.5, 0.875, 0.5, 0.8064, 0.5, 0.8439, 0.5, 0.875, 0.5, 0.8439, 0.5, 0.8672, 0.5, 0.875, 0.5, 0.625, 0.5, 0.7625, 0.5, 0.875, 0.5, 0.625, 0.5, 0.625, 0.5, 0.6328, 0.5, 0.125, 0.5, 0.125, 0.5, 0.375, 0.5, 0.125, 0.5, 0.2375, 0.5, 0.2625, 0.5, 0.625, 0.5, 0.625, 0.5, 0.875, 0.5, 0.375, 0.5, 0.375, 0.5, 0.375, 0.5, 0.625, 0.5, 0.625, 0.5, 0.6203, 0.5, 0.625, 0.5, 0.3762, 0.5, 0.3808, 0.5, 0.625, 0.5, 0.625, 0.7122, 0.375, 0.7122, 0.625, 0.9622, 0.625, 1.0, 0.375, 1.0, 0.625, 0.0, 0.625, 0.01888, 0.375, 0.01888, 0.625, 0.01888, 0.625, 0.03776, 0.375, 0.03776, 0.375, 0.7878, 0.375, 0.7689, 0.625, 0.7689, 0.375, 0.7689, 0.375, 0.7311, 0.625, 0.7311, 0.375, 0.7311, 0.375, 0.7122, 0.625, 0.7122, 0.3649, 0.7063, 0.375, 0.7122, 0.3699, 0.7311, 0.625, 0.3625, 0.375, 0.3625, 0.3878, 0.318, 0.65, 0.318, 0.3878, 0.318, 0.4244, 0.25, 0.625, 0.25, 0.4244, 0.25, 0.3868, 0.25, 0.6436, 0.25, 0.3868, 0.25, 0.375, 0.25, 0.375, 0.5, 0.3868, 0.5, 0.6436, 0.5, 0.3868, 0.5, 0.4244, 0.5, 0.625, 0.5, 0.4244, 0.5, 0.3878, 0.432, 0.65, 0.432, 0.3878, 0.432, 0.375, 0.3875, 0.625, 0.3875, 0.375, 0.25, 0.375, 0.25, 0.625, 0.25, 0.625, 0.25, 0.625, 0.25, 0.3762, 0.25, 0.625, 0.5, 0.625, 0.5, 0.3762, 0.5, 0.625, 0.5, 0.375, 0.5, 0.375, 0.5, 0.375, 0.5, 0.375, 0.5, 0.125, 0.5, 0.1357, 0.5031, 0.125, 0.5, 0.125, 0.5, 0.3489, 0.5, 0.3489, 0.5, 0.1511, 0.5, 0.375, 0.5, 0.375, 0.5, 0.3745, 0.5, 0.3745, 0.5, 0.1255, 0.5, 0.375, 0.5, 0.1255, 0.5, 0.125, 0.5, 0.125, 0.5, 0.361, 0.694, 0.361, 0.694, 0.361, 0.514, 0.1723, 0.7194, 0.1723, 0.7194, 0.3277, 0.7194, 0.1628, 0.75, 0.1633, 0.7295, 0.1723, 0.7194, 0.1723, 0.7194, 0.3277, 0.7194, 0.3372, 0.75, 0.3277, 0.7194, 0.3368, 0.7353, 0.3372, 0.75, 0.1442, 0.7184, 0.1466, 0.7238, 0.1439, 0.7449, -0.1148, 0.9188, -0.1148, 0.03846, -0.05329, -0.006454, -0.1148, 0.03846, -0.1066, 0.016, -0.08407, -0.0004373, -0.05329, -0.006454, -0.1148, 0.03846, -0.08407, -0.0004373, -0.05329, -0.006454, 1.055, -0.006454, 1.055, 0.9637, 1.055, -0.006454, 1.085, -0.0004373, 1.116, 0.03846, 1.085, -0.0004373, 1.108, 0.016, 1.116, 0.03846, 1.116, 0.03846, 1.116, 0.9188, 1.055, 0.9637, 1.116, 0.9188, 1.108, 0.9412, 1.085, 0.9577, 1.055, 0.9637, 1.116, 0.9188, 1.085, 0.9577, 1.055, 0.9637, -0.05329, 0.9637, -0.05329, -0.006454, -0.05329, 0.9637, -0.08407, 0.9577, -0.1148, 0.9188, -0.08407, 0.9577, -0.1066, 0.9412, -0.1148, 0.9188, 1.055, -0.006454, 1.116, 0.03846, 1.055, 0.9637, 0.354, 0.7286, 0.3561, 0.7449, 0.3372, 0.75, 0.3632, 0.7149, 0.3699, 0.7311, 0.3561, 0.7449, 0.1373, 0.7082, 0.138, 0.7122, 0.1301, 0.7311, 0.1579, 0.7268, 0.1633, 0.7295, 0.1628, 0.75, 0.375, 0.5, 0.375, 0.5, 0.375, 0.5, 0.375, 0.7122, 0.3649, 0.7063, 0.361, 0.694, 0.361, 0.514, 0.3631, 0.5034, 0.375, 0.5, 0.375, 0.7122, 0.361, 0.694, 0.375, 0.5, 0.125, 0.5, 0.1357, 0.5031, 0.139, 0.514, 0.139, 0.514, 0.139, 0.694, 0.125, 0.5, 0.139, 0.694, 0.1365, 0.7054, 0.125, 0.7122, 0.1636, 0.7194, 0.1636, 0.7194, 0.1648, 0.7194, 0.1679, 0.7194, 0.1723, 0.7194, 0.1633, 0.7295, 0.1636, 0.7194, 0.1648, 0.7194, 0.1636, 0.7196, 0.1648, 0.7194, 0.1679, 0.7194, 0.1633, 0.7295, 0.1635, 0.7246, 0.1648, 0.7194, 0.1633, 0.7295, 0.361, 0.704, 0.361, 0.704, 0.361, 0.7026, 0.361, 0.699, 0.361, 0.694, 0.3649, 0.7063, 0.361, 0.704, 0.361, 0.7026, 0.361, 0.699, 0.3647, 0.7062, 0.3636, 0.7056, 0.361, 0.699, 0.3636, 0.7056, 0.361, 0.704, 0.361, 0.699, 0.139, 0.694, 0.139, 0.704, 0.139, 0.704, 0.1636, 0.7194, 0.1679, 0.7194, 0.1679, 0.7194, 0.1679, 0.7194, 0.1723, 0.7194, 0.1723, 0.7194, 0.361, 0.694, 0.361, 0.699, 0.361, 0.699, 0.361, 0.699, 0.361, 0.704, 0.361, 0.704, 0.3364, 0.7194, 0.3277, 0.7194, 0.3277, 0.7194, 0.361, 0.514, 0.361, 0.504, 0.361, 0.504, 0.3598, 0.5, 0.3544, 0.5, 0.3544, 0.5, 0.3544, 0.5, 0.3489, 0.5, 0.3489, 0.5, 0.139, 0.514, 0.139, 0.504, 0.139, 0.504, 0.1402, 0.5, 0.1456, 0.5, 0.1456, 0.5, 0.1456, 0.5, 0.1511, 0.5, 0.1511, 0.5, 0.139, 0.514, 0.139, 0.514, 0.139, 0.694, 0.375, 0.5, 0.375, 0.5, 0.3745, 0.5, 0.375, 0.5, 0.375, 0.5, 0.3745, 0.5, 0.375, 0.5, 0.375, 0.5, 0.3748, 0.5, 0.375, 0.5, 0.3748, 0.5, 0.3745, 0.5, 0.375, 0.25, 0.375, 0.25, 0.375, 0.25, 0.375, 0.25, 0.375, 0.25, 0.375, 0.25, 0.375, 0.25, 0.375, 0.25, 0.375, 0.25, 0.375, 0.25, 0.375, 0.25, 0.375, 0.25, 0.625, 0.5, 0.625, 0.5, 0.875, 0.5, 0.625, 0.5, 0.625, 0.5, 0.875, 0.5, 0.375, 0.25, 0.375, 0.25, 0.375, 0.25, 0.376, 0.25, 0.375, 0.25, 0.3762, 0.25, 0.375, 0.5, 0.376, 0.5, 0.375, 0.5, 0.376, 0.5, 0.3808, 0.5, 0.3762, 0.5, 0.3762, 0.25, 0.375, 0.25, 0.375, 0.25, 0.375, 0.25, 0.375, 0.25, 0.375, 0.25, 0.375, 0.5, 0.375, 0.5, 0.375, 0.5, 0.375, 0.5, 0.375, 0.5, 0.3762, 0.5, 0.375, 0.25, 0.375, 0.25, 0.375, 0.25])
me_cube_002.materials.append(mat_anthrazitgrau)
me_cube_002.materials.append(mat_led_4x8)
me_cube_002.update()
me_beziercurve = bpy.data.meshes.new('BezierCurve')
me_beziercurve.from_pydata([(0.0, 0.007168, 7.804e-05), (0.0, 0.006991, 0.03183), (0.0, 0.006813, 0.1097), (0.0, 0.006636, 0.1133), (0.0, 0.0, 0.1135), (-0.005069, 0.005069, 7.804e-05), (-0.004943, 0.004943, 0.03183), (-0.004818, 0.004818, 0.1097), (-0.004692, 0.004692, 0.1133), (0.0, 0.0, 0.1135), (-0.007168, -3.133e-10, 7.804e-05), (-0.006991, -3.056e-10, 0.03183), (-0.006813, -2.978e-10, 0.1097), (-0.006636, -2.901e-10, 0.1133), (0.0, 0.0, 0.1135), (-0.005069, -0.005069, 7.804e-05), (-0.004943, -0.004943, 0.03183), (-0.004818, -0.004818, 0.1097), (-0.004692, -0.004692, 0.1133), (0.0, 0.0, 0.1135), (6.266e-10, -0.007168, 7.804e-05), (6.111e-10, -0.006991, 0.03183), (5.956e-10, -0.006813, 0.1097), (5.801e-10, -0.006636, 0.1133), (0.0, 0.0, 0.1135), (0.005069, -0.005069, 7.804e-05), (0.004943, -0.004943, 0.03183), (0.004818, -0.004818, 0.1097), (0.004692, -0.004692, 0.1133), (0.0, 0.0, 0.1135), (0.007168, 8.548e-11, 7.804e-05), (0.006991, 8.336e-11, 0.03183), (0.006813, 8.124e-11, 0.1097), (0.006636, 7.913e-11, 0.1133), (0.0, 0.0, 0.1135), (0.005069, 0.005069, 7.804e-05), (0.004943, 0.004943, 0.03183), (0.004818, 0.004818, 0.1097), (0.004692, 0.004692, 0.1133), (0.0, 0.0, 0.1135)], [], [(5, 1, 0), (10, 6, 5), (15, 11, 10), (20, 16, 15), (25, 21, 20), (30, 26, 25), (35, 31, 30), (0, 36, 35), (6, 2, 1), (11, 7, 6), (11, 17, 12), (21, 17, 16), (26, 22, 21), (31, 27, 26), (36, 32, 31), (1, 37, 36), (2, 8, 3), (12, 8, 7), (17, 13, 12), (22, 18, 17), (27, 23, 22), (32, 28, 27), (37, 33, 32), (2, 38, 37), (3, 9, 4), (8, 14, 9), (13, 19, 14), (18, 24, 19), (23, 29, 24), (28, 34, 29), (33, 39, 34), (38, 4, 39), (5, 6, 1), (10, 11, 6), (15, 16, 11), (20, 21, 16), (25, 26, 21), (30, 31, 26), (35, 36, 31), (0, 1, 36), (6, 7, 2), (11, 12, 7), (11, 16, 17), (21, 22, 17), (26, 27, 22), (31, 32, 27), (36, 37, 32), (1, 2, 37), (2, 7, 8), (12, 13, 8), (17, 18, 13), (22, 23, 18), (27, 28, 23), (32, 33, 28), (37, 38, 33), (2, 3, 38), (3, 8, 9), (8, 13, 14), (13, 18, 19), (18, 23, 24), (23, 28, 29), (28, 33, 34), (33, 38, 39), (38, 3, 4)])
me_beziercurve.polygons.foreach_set('use_smooth', [True] * 64)
me_beziercurve.polygons.foreach_set('material_index', [1, 1, 1, 1, 1, 1, 1, 1, 0, 0, 0, 0, 0, 0, 0, 0, 1, 1, 1, 1, 1, 1, 1, 1, 1, 1, 1, 1, 1, 1, 1, 1, 1, 1, 1, 1, 1, 1, 1, 1, 0, 0, 0, 0, 0, 0, 0, 0, 1, 1, 1, 1, 1, 1, 1, 1, 1, 1, 1, 1, 1, 1, 1, 1])
_uv = me_beziercurve.uv_layers.new(name='UVMap')
_uv.uv.foreach_set('vector', [0.125, 7.804e-05, 0.0, 0.03183, 0.0, 7.804e-05, 0.25, 7.804e-05, 0.125, 0.03183, 0.125, 7.804e-05, 0.375, 7.804e-05, 0.25, 0.03183, 0.25, 7.804e-05, 0.5, 7.804e-05, 0.375, 0.03183, 0.375, 7.804e-05, 0.625, 7.804e-05, 0.5, 0.03183, 0.5, 7.804e-05, 0.75, 7.804e-05, 0.625, 0.03183, 0.625, 7.804e-05, 0.875, 7.804e-05, 0.75, 0.03183, 0.75, 7.804e-05, 1.0, 7.804e-05, 0.875, 0.03183, 0.875, 7.804e-05, 0.125, 0.03183, 0.0, 0.1097, 0.0, 0.03183, 0.25, 0.03183, 0.125, 0.1097, 0.125, 0.03183, 0.25, 0.03183, 0.375, 0.1097, 0.25, 0.1097, 0.5, 0.03183, 0.375, 0.1097, 0.375, 0.03183, 0.625, 0.03183, 0.5, 0.1097, 0.5, 0.03183, 0.75, 0.03183, 0.625, 0.1097, 0.625, 0.03183, 0.875, 0.03183, 0.75, 0.1097, 0.75, 0.03183, 1.0, 0.03183, 0.875, 0.1097, 0.875, 0.03183, 0.0, 0.1097, 0.125, 0.1133, 0.0, 0.1133, 0.25, 0.1097, 0.125, 0.1133, 0.125, 0.1097, 0.375, 0.1097, 0.25, 0.1133, 0.25, 0.1097, 0.5, 0.1097, 0.375, 0.1133, 0.375, 0.1097, 0.625, 0.1097, 0.5, 0.1133, 0.5, 0.1097, 0.75, 0.1097, 0.625, 0.1133, 0.625, 0.1097, 0.875, 0.1097, 0.75, 0.1133, 0.75, 0.1097, 1.0, 0.1097, 0.875, 0.1133, 0.875, 0.1097, 0.0, 0.1133, 0.125, 0.1135, 0.0, 0.1135, 0.125, 0.1133, 0.25, 0.1135, 0.125, 0.1135, 0.25, 0.1133, 0.375, 0.1135, 0.25, 0.1135, 0.375, 0.1133, 0.5, 0.1135, 0.375, 0.1135, 0.5, 0.1133, 0.625, 0.1135, 0.5, 0.1135, 0.625, 0.1133, 0.75, 0.1135, 0.625, 0.1135, 0.75, 0.1133, 0.875, 0.1135, 0.75, 0.1135, 0.875, 0.1133, 1.0, 0.1135, 0.875, 0.1135, 0.125, 7.804e-05, 0.125, 0.03183, 0.0, 0.03183, 0.25, 7.804e-05, 0.25, 0.03183, 0.125, 0.03183, 0.375, 7.804e-05, 0.375, 0.03183, 0.25, 0.03183, 0.5, 7.804e-05, 0.5, 0.03183, 0.375, 0.03183, 0.625, 7.804e-05, 0.625, 0.03183, 0.5, 0.03183, 0.75, 7.804e-05, 0.75, 0.03183, 0.625, 0.03183, 0.875, 7.804e-05, 0.875, 0.03183, 0.75, 0.03183, 1.0, 7.804e-05, 1.0, 0.03183, 0.875, 0.03183, 0.125, 0.03183, 0.125, 0.1097, 0.0, 0.1097, 0.25, 0.03183, 0.25, 0.1097, 0.125, 0.1097, 0.25, 0.03183, 0.375, 0.03183, 0.375, 0.1097, 0.5, 0.03183, 0.5, 0.1097, 0.375, 0.1097, 0.625, 0.03183, 0.625, 0.1097, 0.5, 0.1097, 0.75, 0.03183, 0.75, 0.1097, 0.625, 0.1097, 0.875, 0.03183, 0.875, 0.1097, 0.75, 0.1097, 1.0, 0.03183, 1.0, 0.1097, 0.875, 0.1097, 0.0, 0.1097, 0.125, 0.1097, 0.125, 0.1133, 0.25, 0.1097, 0.25, 0.1133, 0.125, 0.1133, 0.375, 0.1097, 0.375, 0.1133, 0.25, 0.1133, 0.5, 0.1097, 0.5, 0.1133, 0.375, 0.1133, 0.625, 0.1097, 0.625, 0.1133, 0.5, 0.1133, 0.75, 0.1097, 0.75, 0.1133, 0.625, 0.1133, 0.875, 0.1097, 0.875, 0.1133, 0.75, 0.1133, 1.0, 0.1097, 1.0, 0.1133, 0.875, 0.1133, 0.0, 0.1133, 0.125, 0.1133, 0.125, 0.1135, 0.125, 0.1133, 0.25, 0.1133, 0.25, 0.1135, 0.25, 0.1133, 0.375, 0.1133, 0.375, 0.1135, 0.375, 0.1133, 0.5, 0.1133, 0.5, 0.1135, 0.5, 0.1133, 0.625, 0.1133, 0.625, 0.1135, 0.625, 0.1133, 0.75, 0.1133, 0.75, 0.1135, 0.75, 0.1133, 0.875, 0.1133, 0.875, 0.1135, 0.875, 0.1133, 1.0, 0.1133, 1.0, 0.1135])
me_beziercurve.materials.append(mat_tiefschwarz_001)
me_beziercurve.materials.append(mat_metall)
me_beziercurve.auto_texspace = False
me_beziercurve.update()

# ---- objects
ob_camera = bpy.data.objects.new('Camera', cam_camera)
ob_cylinder = bpy.data.objects.new('Cylinder', me_cylinder_003)
ob_cube_001 = bpy.data.objects.new('Cube.001', me_cube_002)
ob_antenne_001 = bpy.data.objects.new('Antenne.001', me_beziercurve)

# ---- transforms, parenting, visibility, modifiers, constraints
ob_camera.location = (1.2, -1.2, -0.55)
ob_camera.rotation_euler = (1.92, 0.0, 0.6737)
ob_cylinder.location = (-0.0001809, 1.455e-11, 0.0)
ob_cylinder.rotation_euler = (0.0, -0.0, 1.767)
ob_cylinder.scale = (1.022, 1.022, 1.0)
_m = ob_cylinder.modifiers.new('Auto Smooth', 'NODES')
_m.node_group = ng_auto_smooth
_gi = [s.identifier for s in ng_auto_smooth.interface.items_tree if s.item_type == 'SOCKET' and s.in_out == 'INPUT']
_m[_gi[1]] = 0.651  # Angle
ob_cube_001.location = (0.02497, -1.863e-09, 0.0)
ob_cube_001.rotation_euler = (0.0, -0.0, 1.571)
ob_cube_001.scale = (0.4369, 1.0, 0.2852)
_m = ob_cube_001.modifiers.new('Auto Smooth', 'NODES')
_m.node_group = ng_auto_smooth
_gi = [s.identifier for s in ng_auto_smooth.interface.items_tree if s.item_type == 'SOCKET' and s.in_out == 'INPUT']
_m[_gi[1]] = 1.089  # Angle
ob_antenne_001.location = (0.02601, 0.03542, 0.06966)
ob_antenne_001.rotation_euler = (0.1193, -0.0, 1.571)
_m = ob_antenne_001.modifiers.new('Auto Smooth', 'NODES')
_m.node_group = ng_auto_smooth
_gi = [s.identifier for s in ng_auto_smooth.interface.items_tree if s.item_type == 'SOCKET' and s.in_out == 'INPUT']
_m[_gi[1]] = 0.9023  # Angle

# ---- collection membership
col_collection.objects.link(ob_camera)
col_collection.objects.link(ob_cylinder)
col_collection.objects.link(ob_cube_001)
col_collection.objects.link(ob_antenne_001)

# ---- scene / render settings (as saved in the file)
scene.camera = ob_camera
scene.frame_start = 1; scene.frame_end = 250; scene.frame_set(2)
scene.render.engine = 'CYCLES'
scene.render.resolution_x = 500
scene.render.resolution_y = 500
scene.cycles.sampling_pattern = 'TABULATED_SOBOL'
scene.cycles.use_light_tree = False
scene.view_settings.view_transform = 'Filmic'
bpy.context.view_layer.update()

# ---- added for rendering (the .blend has no usable light): sun
light_auto_sun = bpy.data.lights.new('AutoSun', 'SUN')
light_auto_sun.energy = 3.0
light_auto_sun.angle = 0.0523599
ob_auto_sun = bpy.data.objects.new('AutoSun', light_auto_sun)
scene.collection.objects.link(ob_auto_sun)
ob_auto_sun.rotation_euler = (0.872665, 0.174533, 0.523599)
bpy.context.view_layer.update()
